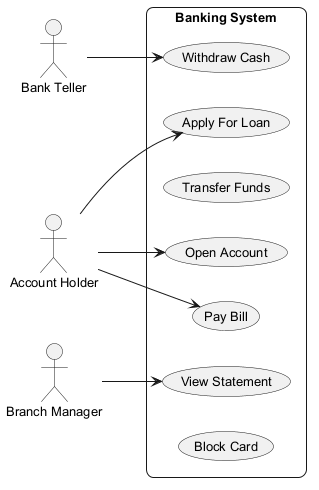

The diagram above was rendered by PlantUML. Its source (embedded in the PNG):
@startuml
skinparam backgroundColor #FFFFFF
skinparam roundCorner 15
skinparam defaultFontSize 13
left to right direction
actor "Bank Teller" as BankTeller
actor "Account Holder" as AccountHolder
actor "Branch Manager" as BranchManager
rectangle "Banking System" {
  usecase "Apply For Loan" as UC_ApplyForLoan
  usecase "View Statement" as UC_ViewStatement
  usecase "Transfer Funds" as UC_TransferFunds
  usecase "Open Account" as UC_OpenAccount
  usecase "Withdraw Cash" as UC_WithdrawCash
  usecase "Pay Bill" as UC_PayBill
  usecase "Block Card" as UC_BlockCard
}
BankTeller --> UC_WithdrawCash
AccountHolder --> UC_PayBill
AccountHolder --> UC_OpenAccount
AccountHolder --> UC_ApplyForLoan
BranchManager --> UC_ViewStatement
@enduml